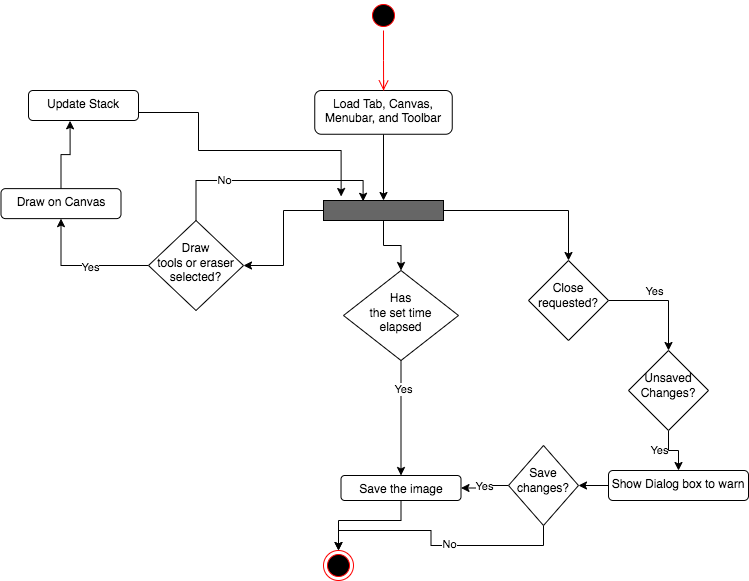

The diagram above was exported from draw.io. Its source (the exported page's mxGraphModel, read from the mxfile embedded in the PNG):
<mxGraphModel dx="1042" dy="563" grid="1" gridSize="10" guides="1" tooltips="1" connect="1" arrows="1" fold="1" page="1" pageScale="1" pageWidth="1100" pageHeight="1700" math="0" shadow="0">
  <root>
    <mxCell id="0" />
    <mxCell id="1" parent="0" />
    <mxCell id="vXf1WDheCsCyV8ybRk2X-1" value="" style="ellipse;html=1;shape=startState;fillColor=#000000;strokeColor=#ff0000;" vertex="1" parent="1">
      <mxGeometry x="520" y="60" width="30" height="30" as="geometry" />
    </mxCell>
    <mxCell id="vXf1WDheCsCyV8ybRk2X-2" value="" style="edgeStyle=orthogonalEdgeStyle;html=1;verticalAlign=bottom;endArrow=open;endSize=8;strokeColor=#ff0000;rounded=0;startArrow=none;" edge="1" source="vXf1WDheCsCyV8ybRk2X-32" parent="1">
      <mxGeometry relative="1" as="geometry">
        <mxPoint x="535" y="150" as="targetPoint" />
      </mxGeometry>
    </mxCell>
    <mxCell id="vXf1WDheCsCyV8ybRk2X-24" style="edgeStyle=orthogonalEdgeStyle;rounded=0;orthogonalLoop=1;jettySize=auto;html=1;exitX=0.5;exitY=1;exitDx=0;exitDy=0;" edge="1" parent="1" source="vXf1WDheCsCyV8ybRk2X-32" target="vXf1WDheCsCyV8ybRk2X-22">
      <mxGeometry relative="1" as="geometry">
        <mxPoint x="535" y="200" as="sourcePoint" />
      </mxGeometry>
    </mxCell>
    <mxCell id="vXf1WDheCsCyV8ybRk2X-29" value="" style="edgeStyle=orthogonalEdgeStyle;rounded=0;orthogonalLoop=1;jettySize=auto;html=1;" edge="1" parent="1" source="vXf1WDheCsCyV8ybRk2X-22" target="vXf1WDheCsCyV8ybRk2X-28">
      <mxGeometry relative="1" as="geometry" />
    </mxCell>
    <mxCell id="vXf1WDheCsCyV8ybRk2X-44" value="" style="edgeStyle=orthogonalEdgeStyle;rounded=0;orthogonalLoop=1;jettySize=auto;html=1;" edge="1" parent="1" source="vXf1WDheCsCyV8ybRk2X-22" target="vXf1WDheCsCyV8ybRk2X-43">
      <mxGeometry relative="1" as="geometry" />
    </mxCell>
    <mxCell id="vXf1WDheCsCyV8ybRk2X-49" value="" style="edgeStyle=orthogonalEdgeStyle;rounded=0;orthogonalLoop=1;jettySize=auto;html=1;" edge="1" parent="1" source="vXf1WDheCsCyV8ybRk2X-22" target="vXf1WDheCsCyV8ybRk2X-48">
      <mxGeometry relative="1" as="geometry" />
    </mxCell>
    <mxCell id="vXf1WDheCsCyV8ybRk2X-22" value="" style="verticalLabelPosition=bottom;verticalAlign=top;html=1;shape=mxgraph.basic.rect;fillColor2=none;strokeWidth=1;size=20;indent=5;strokeColor=#000000;fillColor=#666666;" vertex="1" parent="1">
      <mxGeometry x="475" y="260" width="120" height="20" as="geometry" />
    </mxCell>
    <mxCell id="vXf1WDheCsCyV8ybRk2X-35" value="" style="edgeStyle=orthogonalEdgeStyle;rounded=0;orthogonalLoop=1;jettySize=auto;html=1;" edge="1" parent="1" source="vXf1WDheCsCyV8ybRk2X-28" target="vXf1WDheCsCyV8ybRk2X-34">
      <mxGeometry relative="1" as="geometry" />
    </mxCell>
    <mxCell id="vXf1WDheCsCyV8ybRk2X-36" value="Yes" style="edgeLabel;html=1;align=center;verticalAlign=middle;resizable=0;points=[];" vertex="1" connectable="0" parent="vXf1WDheCsCyV8ybRk2X-35">
      <mxGeometry x="-0.184" y="-1" relative="1" as="geometry">
        <mxPoint y="-11" as="offset" />
      </mxGeometry>
    </mxCell>
    <mxCell id="vXf1WDheCsCyV8ybRk2X-28" value="&lt;br&gt;Close&lt;br&gt;requested?" style="rhombus;whiteSpace=wrap;html=1;verticalAlign=top;fillColor=#FFFFFF;strokeColor=#000000;strokeWidth=1;" vertex="1" parent="1">
      <mxGeometry x="680" y="320" width="80" height="80" as="geometry" />
    </mxCell>
    <mxCell id="vXf1WDheCsCyV8ybRk2X-38" value="" style="edgeStyle=orthogonalEdgeStyle;rounded=0;orthogonalLoop=1;jettySize=auto;html=1;" edge="1" parent="1" source="vXf1WDheCsCyV8ybRk2X-34" target="vXf1WDheCsCyV8ybRk2X-37">
      <mxGeometry relative="1" as="geometry" />
    </mxCell>
    <mxCell id="vXf1WDheCsCyV8ybRk2X-39" value="Yes" style="edgeLabel;html=1;align=center;verticalAlign=middle;resizable=0;points=[];" vertex="1" connectable="0" parent="vXf1WDheCsCyV8ybRk2X-38">
      <mxGeometry x="-0.224" y="-3" relative="1" as="geometry">
        <mxPoint x="-7" as="offset" />
      </mxGeometry>
    </mxCell>
    <mxCell id="vXf1WDheCsCyV8ybRk2X-34" value="&lt;br&gt;Unsaved&lt;br&gt;Changes?" style="rhombus;whiteSpace=wrap;html=1;verticalAlign=top;fillColor=#FFFFFF;strokeColor=#000000;strokeWidth=1;" vertex="1" parent="1">
      <mxGeometry x="780" y="410" width="80" height="80" as="geometry" />
    </mxCell>
    <mxCell id="vXf1WDheCsCyV8ybRk2X-51" style="edgeStyle=orthogonalEdgeStyle;rounded=0;orthogonalLoop=1;jettySize=auto;html=1;exitX=0;exitY=0.5;exitDx=0;exitDy=0;entryX=1;entryY=0.5;entryDx=0;entryDy=0;" edge="1" parent="1" source="vXf1WDheCsCyV8ybRk2X-37" target="vXf1WDheCsCyV8ybRk2X-50">
      <mxGeometry relative="1" as="geometry" />
    </mxCell>
    <mxCell id="vXf1WDheCsCyV8ybRk2X-37" value="Show Dialog box to warn" style="rounded=1;whiteSpace=wrap;html=1;verticalAlign=top;fillColor=#FFFFFF;strokeColor=#000000;strokeWidth=1;" vertex="1" parent="1">
      <mxGeometry x="760" y="530" width="140" height="30" as="geometry" />
    </mxCell>
    <mxCell id="vXf1WDheCsCyV8ybRk2X-40" value="" style="ellipse;html=1;shape=endState;fillColor=#000000;strokeColor=#ff0000;" vertex="1" parent="1">
      <mxGeometry x="475" y="610" width="30" height="30" as="geometry" />
    </mxCell>
    <mxCell id="vXf1WDheCsCyV8ybRk2X-66" value="" style="edgeStyle=orthogonalEdgeStyle;rounded=0;orthogonalLoop=1;jettySize=auto;html=1;" edge="1" parent="1" source="vXf1WDheCsCyV8ybRk2X-43" target="vXf1WDheCsCyV8ybRk2X-65">
      <mxGeometry relative="1" as="geometry" />
    </mxCell>
    <mxCell id="vXf1WDheCsCyV8ybRk2X-68" value="Yes" style="edgeLabel;html=1;align=center;verticalAlign=middle;resizable=0;points=[];" vertex="1" connectable="0" parent="vXf1WDheCsCyV8ybRk2X-66">
      <mxGeometry x="-0.1156" y="1" relative="1" as="geometry">
        <mxPoint as="offset" />
      </mxGeometry>
    </mxCell>
    <mxCell id="vXf1WDheCsCyV8ybRk2X-70" style="edgeStyle=orthogonalEdgeStyle;rounded=0;orthogonalLoop=1;jettySize=auto;html=1;exitX=0.5;exitY=0;exitDx=0;exitDy=0;entryX=0.33;entryY=0.04;entryDx=0;entryDy=0;entryPerimeter=0;" edge="1" parent="1" source="vXf1WDheCsCyV8ybRk2X-43" target="vXf1WDheCsCyV8ybRk2X-22">
      <mxGeometry relative="1" as="geometry" />
    </mxCell>
    <mxCell id="vXf1WDheCsCyV8ybRk2X-71" value="No" style="edgeLabel;html=1;align=center;verticalAlign=middle;resizable=0;points=[];" vertex="1" connectable="0" parent="vXf1WDheCsCyV8ybRk2X-70">
      <mxGeometry x="-0.4007" y="1" relative="1" as="geometry">
        <mxPoint as="offset" />
      </mxGeometry>
    </mxCell>
    <mxCell id="vXf1WDheCsCyV8ybRk2X-43" value="&lt;br&gt;Draw&lt;br&gt;tools or eraser selected?" style="rhombus;whiteSpace=wrap;html=1;verticalAlign=top;fillColor=#FFFFFF;strokeColor=#000000;strokeWidth=1;" vertex="1" parent="1">
      <mxGeometry x="300" y="280" width="95" height="90" as="geometry" />
    </mxCell>
    <mxCell id="vXf1WDheCsCyV8ybRk2X-64" style="edgeStyle=orthogonalEdgeStyle;rounded=0;orthogonalLoop=1;jettySize=auto;html=1;exitX=1;exitY=0.5;exitDx=0;exitDy=0;entryX=0.147;entryY=-0.2;entryDx=0;entryDy=0;entryPerimeter=0;" edge="1" parent="1" source="vXf1WDheCsCyV8ybRk2X-45" target="vXf1WDheCsCyV8ybRk2X-22">
      <mxGeometry relative="1" as="geometry">
        <Array as="points">
          <mxPoint x="268" y="165" />
          <mxPoint x="268" y="172" />
          <mxPoint x="350" y="172" />
          <mxPoint x="350" y="210" />
          <mxPoint x="493" y="210" />
        </Array>
      </mxGeometry>
    </mxCell>
    <mxCell id="vXf1WDheCsCyV8ybRk2X-45" value="Update Stack" style="rounded=1;whiteSpace=wrap;html=1;verticalAlign=top;fillColor=#FFFFFF;strokeColor=#000000;strokeWidth=1;" vertex="1" parent="1">
      <mxGeometry x="180" y="150" width="110" height="30" as="geometry" />
    </mxCell>
    <mxCell id="vXf1WDheCsCyV8ybRk2X-53" value="" style="edgeStyle=orthogonalEdgeStyle;rounded=0;orthogonalLoop=1;jettySize=auto;html=1;" edge="1" parent="1" source="vXf1WDheCsCyV8ybRk2X-48" target="vXf1WDheCsCyV8ybRk2X-52">
      <mxGeometry relative="1" as="geometry" />
    </mxCell>
    <mxCell id="vXf1WDheCsCyV8ybRk2X-73" value="Yes" style="edgeLabel;html=1;align=center;verticalAlign=middle;resizable=0;points=[];" vertex="1" connectable="0" parent="vXf1WDheCsCyV8ybRk2X-53">
      <mxGeometry x="-0.5165" y="2" relative="1" as="geometry">
        <mxPoint as="offset" />
      </mxGeometry>
    </mxCell>
    <mxCell id="vXf1WDheCsCyV8ybRk2X-48" value="&lt;br&gt;Has&lt;br&gt;the set time&lt;br&gt;elapsed" style="rhombus;whiteSpace=wrap;html=1;verticalAlign=top;fillColor=#FFFFFF;strokeColor=#000000;strokeWidth=1;" vertex="1" parent="1">
      <mxGeometry x="495" y="330" width="115" height="90" as="geometry" />
    </mxCell>
    <mxCell id="vXf1WDheCsCyV8ybRk2X-54" value="Yes" style="edgeStyle=orthogonalEdgeStyle;rounded=0;orthogonalLoop=1;jettySize=auto;html=1;exitX=0;exitY=0.5;exitDx=0;exitDy=0;entryX=1;entryY=0.5;entryDx=0;entryDy=0;" edge="1" parent="1" source="vXf1WDheCsCyV8ybRk2X-50" target="vXf1WDheCsCyV8ybRk2X-52">
      <mxGeometry relative="1" as="geometry" />
    </mxCell>
    <mxCell id="vXf1WDheCsCyV8ybRk2X-55" style="edgeStyle=orthogonalEdgeStyle;rounded=0;orthogonalLoop=1;jettySize=auto;html=1;exitX=0.5;exitY=1;exitDx=0;exitDy=0;" edge="1" parent="1" source="vXf1WDheCsCyV8ybRk2X-50" target="vXf1WDheCsCyV8ybRk2X-40">
      <mxGeometry relative="1" as="geometry" />
    </mxCell>
    <mxCell id="vXf1WDheCsCyV8ybRk2X-56" value="No" style="edgeLabel;html=1;align=center;verticalAlign=middle;resizable=0;points=[];" vertex="1" connectable="0" parent="vXf1WDheCsCyV8ybRk2X-55">
      <mxGeometry x="-0.1169" y="-2" relative="1" as="geometry">
        <mxPoint as="offset" />
      </mxGeometry>
    </mxCell>
    <mxCell id="vXf1WDheCsCyV8ybRk2X-50" value="&lt;br&gt;Save&lt;br&gt;changes?" style="rhombus;whiteSpace=wrap;html=1;verticalAlign=top;fillColor=#FFFFFF;strokeColor=#000000;strokeWidth=1;" vertex="1" parent="1">
      <mxGeometry x="660" y="505" width="70" height="80" as="geometry" />
    </mxCell>
    <mxCell id="vXf1WDheCsCyV8ybRk2X-58" style="edgeStyle=orthogonalEdgeStyle;rounded=0;orthogonalLoop=1;jettySize=auto;html=1;exitX=0.5;exitY=1;exitDx=0;exitDy=0;" edge="1" parent="1" source="vXf1WDheCsCyV8ybRk2X-52" target="vXf1WDheCsCyV8ybRk2X-40">
      <mxGeometry relative="1" as="geometry">
        <Array as="points">
          <mxPoint x="553" y="580" />
          <mxPoint x="490" y="580" />
        </Array>
      </mxGeometry>
    </mxCell>
    <mxCell id="vXf1WDheCsCyV8ybRk2X-52" value="Save the image" style="rounded=1;whiteSpace=wrap;html=1;verticalAlign=top;fillColor=#FFFFFF;strokeColor=#000000;strokeWidth=1;" vertex="1" parent="1">
      <mxGeometry x="492.5" y="535" width="120" height="25" as="geometry" />
    </mxCell>
    <mxCell id="vXf1WDheCsCyV8ybRk2X-67" style="edgeStyle=orthogonalEdgeStyle;rounded=0;orthogonalLoop=1;jettySize=auto;html=1;exitX=0.5;exitY=0;exitDx=0;exitDy=0;entryX=0.378;entryY=1.011;entryDx=0;entryDy=0;entryPerimeter=0;" edge="1" parent="1" source="vXf1WDheCsCyV8ybRk2X-65" target="vXf1WDheCsCyV8ybRk2X-45">
      <mxGeometry relative="1" as="geometry" />
    </mxCell>
    <mxCell id="vXf1WDheCsCyV8ybRk2X-65" value="Draw on Canvas" style="rounded=1;whiteSpace=wrap;html=1;verticalAlign=top;fillColor=#FFFFFF;strokeColor=#000000;strokeWidth=1;" vertex="1" parent="1">
      <mxGeometry x="152.5" y="248.12" width="120" height="30" as="geometry" />
    </mxCell>
    <mxCell id="vXf1WDheCsCyV8ybRk2X-32" value="Load Tab, Canvas, Menubar, and Toolbar" style="rounded=1;whiteSpace=wrap;html=1;verticalAlign=top;fillColor=#FFFFFF;strokeColor=#000000;strokeWidth=1;" vertex="1" parent="1">
      <mxGeometry x="466.25" y="150" width="137.5" height="43.75" as="geometry" />
    </mxCell>
    <mxCell id="vXf1WDheCsCyV8ybRk2X-74" value="" style="edgeStyle=orthogonalEdgeStyle;html=1;verticalAlign=bottom;endArrow=none;endSize=8;strokeColor=#ff0000;rounded=0;" edge="1" parent="1" source="vXf1WDheCsCyV8ybRk2X-1" target="vXf1WDheCsCyV8ybRk2X-32">
      <mxGeometry relative="1" as="geometry">
        <mxPoint x="535" y="150" as="targetPoint" />
        <mxPoint x="535" y="90" as="sourcePoint" />
      </mxGeometry>
    </mxCell>
  </root>
</mxGraphModel>